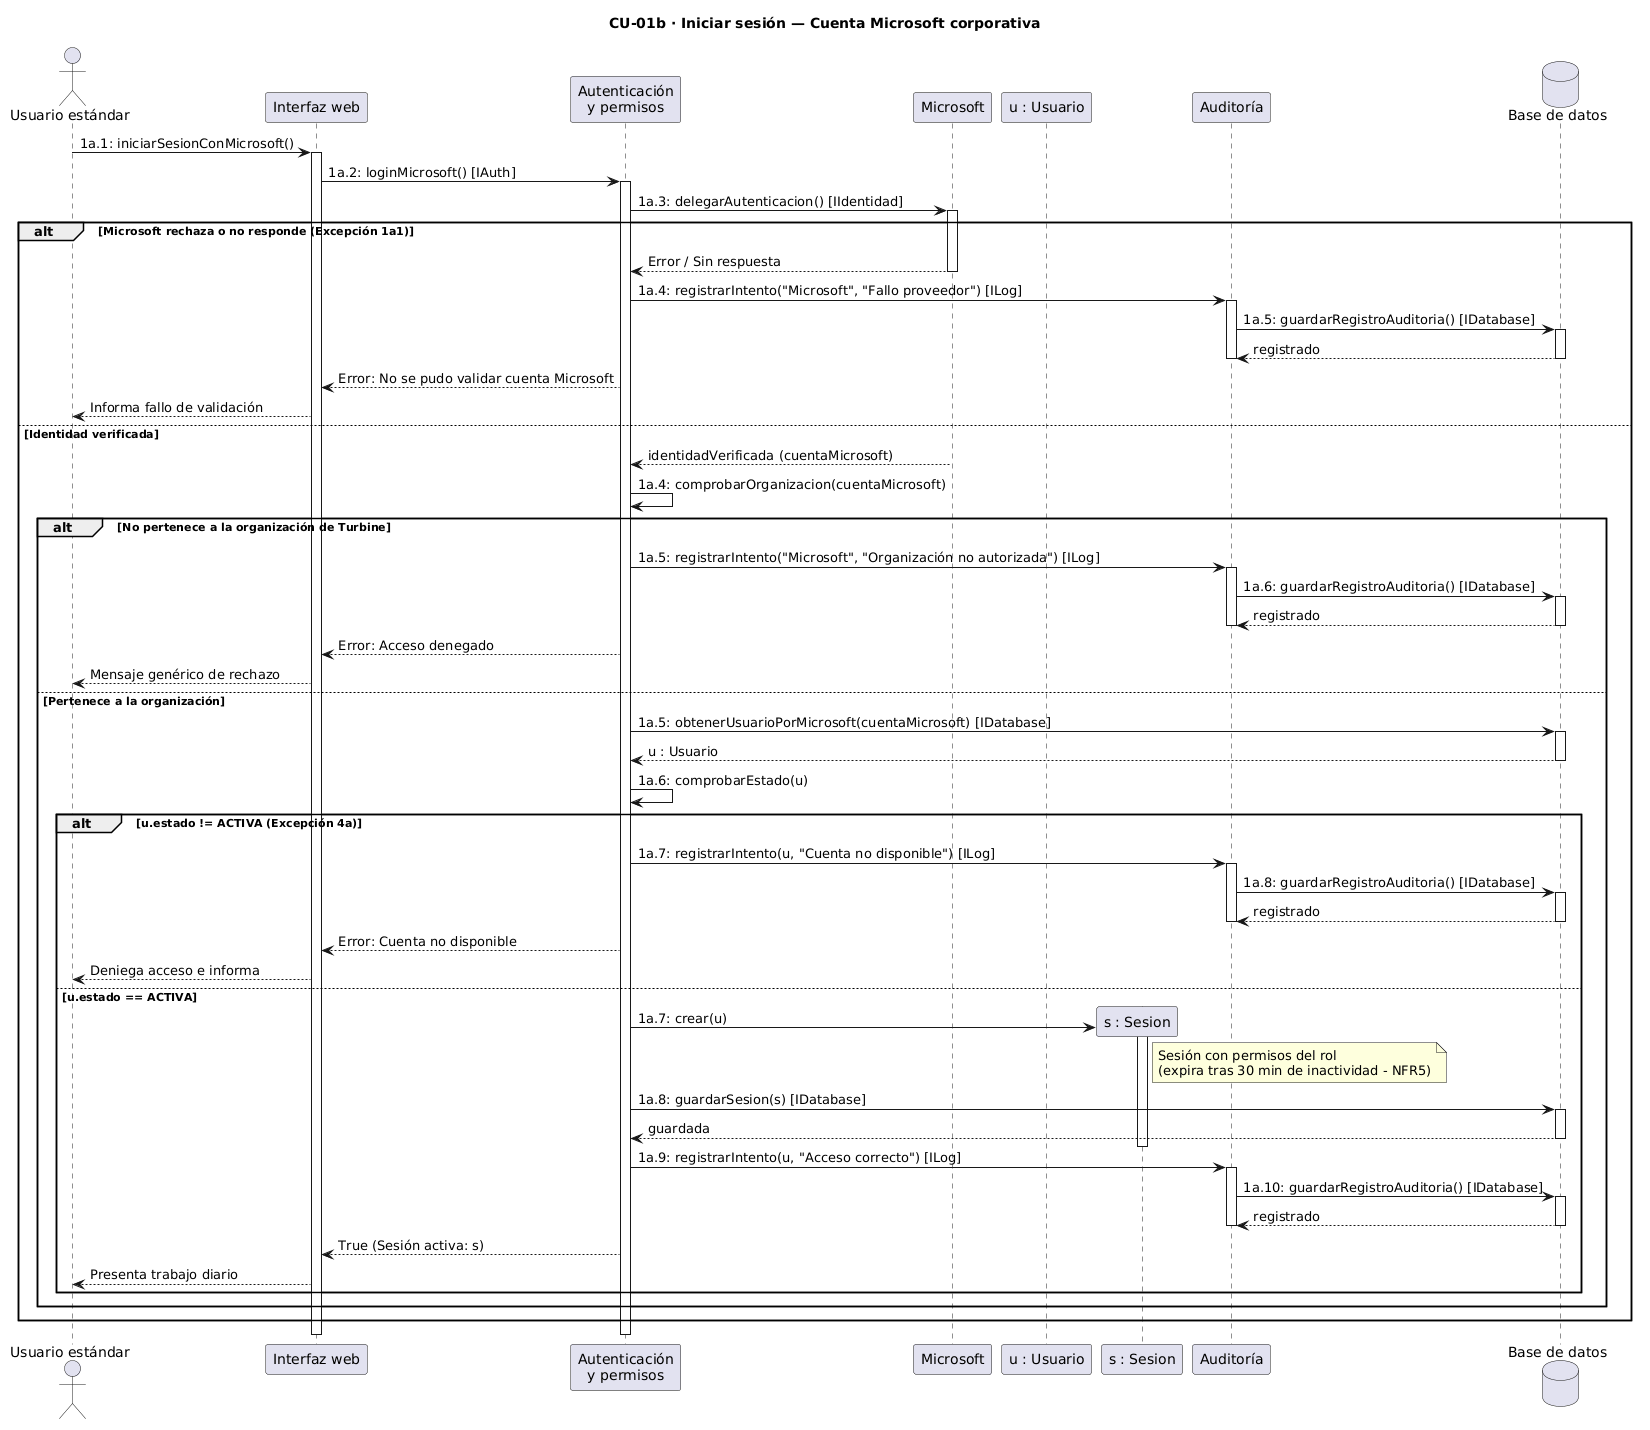

The diagram above was rendered by PlantUML. Its source (embedded in the PNG):
@startuml
title CU-01b · Iniciar sesión — Cuenta Microsoft corporativa

actor "Usuario estándar" as emp
participant "Interfaz web" as ui
participant "Autenticación\ny permisos" as auth
participant "Microsoft" as ms
participant "u : Usuario" as user
participant "s : Sesion" as sesion
participant "Auditoría" as aud
database "Base de datos" as db

emp -> ui : 1a.1: iniciarSesionConMicrosoft()
activate ui
ui -> auth : 1a.2: loginMicrosoft() [IAuth]
activate auth
auth -> ms : 1a.3: delegarAutenticacion() [IIdentidad]
activate ms

alt Microsoft rechaza o no responde (Excepción 1a1)
    ms --> auth : Error / Sin respuesta
    deactivate ms
    auth -> aud : 1a.4: registrarIntento("Microsoft", "Fallo proveedor") [ILog]
    activate aud
    aud -> db : 1a.5: guardarRegistroAuditoria() [IDatabase]
    activate db
    db --> aud : registrado
    deactivate db
    deactivate aud
    auth --> ui : Error: No se pudo validar cuenta Microsoft
    ui --> emp : Informa fallo de validación

else Identidad verificada
    ms --> auth : identidadVerificada (cuentaMicrosoft)
    deactivate ms
    auth -> auth : 1a.4: comprobarOrganizacion(cuentaMicrosoft)

    alt No pertenece a la organización de Turbine
        auth -> aud : 1a.5: registrarIntento("Microsoft", "Organización no autorizada") [ILog]
        activate aud
        aud -> db : 1a.6: guardarRegistroAuditoria() [IDatabase]
        activate db
        db --> aud : registrado
        deactivate db
        deactivate aud
        auth --> ui : Error: Acceso denegado
        ui --> emp : Mensaje genérico de rechazo

    else Pertenece a la organización
        auth -> db : 1a.5: obtenerUsuarioPorMicrosoft(cuentaMicrosoft) [IDatabase]
        activate db
        db --> auth : u : Usuario
        deactivate db
        auth -> auth : 1a.6: comprobarEstado(u)

        alt u.estado != ACTIVA (Excepción 4a)
            auth -> aud : 1a.7: registrarIntento(u, "Cuenta no disponible") [ILog]
            activate aud
            aud -> db : 1a.8: guardarRegistroAuditoria() [IDatabase]
            activate db
            db --> aud : registrado
            deactivate db
            deactivate aud
            auth --> ui : Error: Cuenta no disponible
            ui --> emp : Deniega acceso e informa

        else u.estado == ACTIVA
            auth -> sesion ** : 1a.7: crear(u)
            activate sesion
            note right of sesion
              Sesión con permisos del rol
              (expira tras 30 min de inactividad - NFR5)
            end note
            auth -> db : 1a.8: guardarSesion(s) [IDatabase]
            activate db
            db --> auth : guardada
            deactivate db
            deactivate sesion
            auth -> aud : 1a.9: registrarIntento(u, "Acceso correcto") [ILog]
            activate aud
            aud -> db : 1a.10: guardarRegistroAuditoria() [IDatabase]
            activate db
            db --> aud : registrado
            deactivate db
            deactivate aud

            auth --> ui : True (Sesión activa: s)
            ui --> emp : Presenta trabajo diario
        end
    end
end

deactivate auth
deactivate ui
@enduml